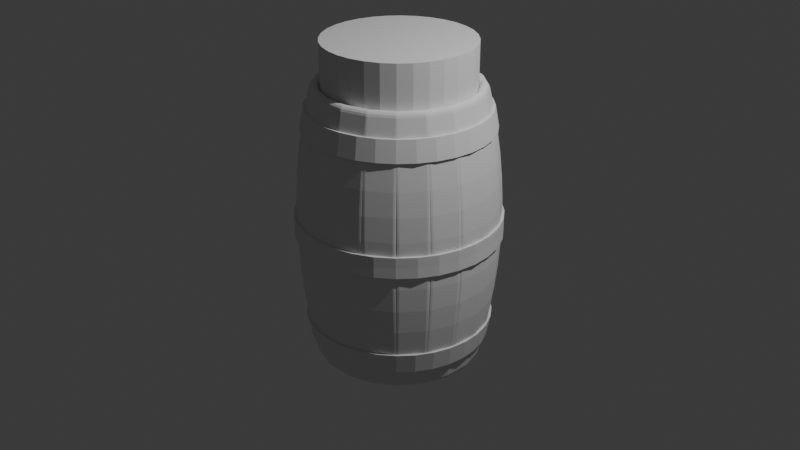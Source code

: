 # Source: tonneau.blend  (saved by Blender 4.2.66; exported with 4.5.12 LTS)
import bpy
from mathutils import Matrix  # noqa: F401  (used for matrix-valued properties, if any)

bpy.ops.wm.read_factory_settings(use_empty=True)
scene = bpy.context.scene
scene.name = 'Scene'

# ---- collections
col_collection = bpy.data.collections.new('Collection'); scene.collection.children.link(col_collection)

# ---- world
world_world = bpy.data.worlds.new('World'); scene.world = world_world
world_world.use_nodes = True; world_world.node_tree.nodes.clear()
_N = world_world.node_tree.nodes; _L = world_world.node_tree.links
n0 = _N.new('ShaderNodeOutputWorld'); n0.name = 'World Output'; n0.location = (300, 300)
n1 = _N.new('ShaderNodeBackground'); n1.name = 'Background'; n1.location = (10, 300)
n1.inputs[0].default_value = (0.05088, 0.05088, 0.05088, 1.0)
_L.new(n1.outputs[0], n0.inputs[0])
n0.is_active_output = True
world_world.color = (0.05088, 0.05088, 0.05088)
world_world.sun_shadow_jitter_overblur = 0.0

# ---- cameras
cam_camera = bpy.data.cameras.new('Camera')
cam_camera.clip_end = 100.0
cam_camera.ortho_scale = 7.314

# ---- lights
light_light = bpy.data.lights.new('Light', 'POINT')
light_light.energy = 1000.0
light_light.shadow_soft_size = 0.1

# ---- meshes
me_plane = bpy.data.meshes.new('Plane')
me_plane.from_pydata([(-0.182, 1.03, 1.227), (0.182, 1.03, 1.227), (-0.182, 1.03, -1.227), (0.182, 1.03, -1.227), (-0.182, 1.03, -1.022), (-0.182, 1.03, -0.818), (-0.182, 1.03, -0.6135), (-0.182, 1.03, -0.409), (-0.182, 1.03, -0.2045), (-0.182, 1.03, -2.98e-08), (-0.182, 1.03, 0.2045), (-0.182, 1.03, 0.409), (-0.182, 1.03, 0.6135), (-0.182, 1.03, 0.818), (-0.182, 1.03, 1.022), (0.182, 1.03, 1.022), (0.182, 1.03, 0.818), (0.182, 1.03, 0.6135), (0.182, 1.03, 0.409), (0.182, 1.03, 0.2045), (0.182, 1.03, 2.98e-08), (0.182, 1.03, -0.2045), (0.182, 1.03, -0.409), (0.182, 1.03, -0.6135), (0.182, 1.03, -0.818), (0.182, 1.03, -1.022)], [], [(15, 14, 0, 1), (3, 2, 4, 25), (25, 4, 5, 24), (24, 5, 6, 23), (23, 6, 7, 22), (22, 7, 8, 21), (21, 8, 9, 20), (20, 9, 10, 19), (19, 10, 11, 18), (18, 11, 12, 17), (17, 12, 13, 16), (16, 13, 14, 15)])
_uv = me_plane.uv_layers.new(name='UVMap')
_uv.uv.foreach_set('vector', [0.0, 0.9167, 1.0, 0.9167, 1.0, 1.0, 0.0, 1.0, 0.0, 0.0, 1.0, 0.0, 1.0, 0.08333, 0.0, 0.08333, 0.0, 0.08333, 1.0, 0.08333, 1.0, 0.1667, 0.0, 0.1667, 0.0, 0.1667, 1.0, 0.1667, 1.0, 0.25, 0.0, 0.25, 0.0, 0.25, 1.0, 0.25, 1.0, 0.3333, 0.0, 0.3333, 0.0, 0.3333, 1.0, 0.3333, 1.0, 0.4167, 0.0, 0.4167, 0.0, 0.4167, 1.0, 0.4167, 1.0, 0.5, 0.0, 0.5, 0.0, 0.5, 1.0, 0.5, 1.0, 0.5833, 0.0, 0.5833, 0.0, 0.5833, 1.0, 0.5833, 1.0, 0.6667, 0.0, 0.6667, 0.0, 0.6667, 1.0, 0.6667, 1.0, 0.75, 0.0, 0.75, 0.0, 0.75, 1.0, 0.75, 1.0, 0.8333, 0.0, 0.8333, 0.0, 0.8333, 1.0, 0.8333, 1.0, 0.9167, 0.0, 0.9167])
me_plane.update()
me_cylinder = bpy.data.meshes.new('Cylinder')
me_cylinder.from_pydata([(8.096e-09, 0.7864, 1.236), (8.914e-09, 0.8184, 1.018), (0.1534, 0.7713, 1.236), (0.1597, 0.8027, 1.018), (0.3009, 0.7265, 1.236), (0.3132, 0.7561, 1.018), (0.4369, 0.6539, 1.236), (0.4547, 0.6805, 1.018), (0.5561, 0.5561, 1.236), (0.5787, 0.5787, 1.018), (0.6539, 0.4369, 1.236), (0.6805, 0.4547, 1.018), (0.7265, 0.3009, 1.236), (0.7561, 0.3132, 1.018), (0.7713, 0.1534, 1.236), (0.8027, 0.1597, 1.018), (0.7864, 1.046e-08, 1.236), (0.8184, 1.027e-08, 1.018), (0.7713, -0.1534, 1.236), (0.8027, -0.1597, 1.018), (0.7265, -0.3009, 1.236), (0.7561, -0.3132, 1.018), (0.6539, -0.4369, 1.236), (0.6805, -0.4547, 1.018), (0.5561, -0.5561, 1.236), (0.5787, -0.5787, 1.018), (0.4369, -0.6539, 1.236), (0.4547, -0.6805, 1.018), (0.3009, -0.7265, 1.236), (0.3132, -0.7561, 1.018), (0.1534, -0.7713, 1.236), (0.1597, -0.8027, 1.018), (8.096e-09, -0.7864, 1.236), (8.914e-09, -0.8184, 1.018), (-0.1534, -0.7713, 1.236), (-0.1597, -0.8027, 1.018), (-0.3009, -0.7265, 1.236), (-0.3132, -0.7561, 1.018), (-0.4369, -0.6539, 1.236), (-0.4547, -0.6805, 1.018), (-0.5561, -0.5561, 1.236), (-0.5787, -0.5787, 1.018), (-0.6539, -0.4369, 1.236), (-0.6805, -0.4547, 1.018), (-0.7265, -0.3009, 1.236), (-0.7561, -0.3132, 1.018), (-0.7713, -0.1534, 1.236), (-0.8027, -0.1597, 1.018), (-0.7864, 1.046e-08, 1.236), (-0.8184, 1.027e-08, 1.018), (-0.7713, 0.1534, 1.236), (-0.8027, 0.1597, 1.018), (-0.7265, 0.3009, 1.236), (-0.7561, 0.3132, 1.018), (-0.6539, 0.4369, 1.236), (-0.6805, 0.4547, 1.018), (-0.5561, 0.5561, 1.236), (-0.5787, 0.5787, 1.018), (-0.4369, 0.6539, 1.236), (-0.4547, 0.6805, 1.018), (-0.3009, 0.7265, 1.236), (-0.3132, 0.7561, 1.018), (-0.1534, 0.7713, 1.236), (-0.1597, 0.8027, 1.018), (-0.1991, 1.001, 3.647e-05), (-0.1993, 1.002, 0.109), (-0.3905, 0.9426, 3.647e-05), (-0.391, 0.944, 0.109), (-0.5668, 0.8483, 3.647e-05), (-0.5676, 0.8495, 0.109), (-0.7215, 0.7215, 3.647e-05), (-0.7225, 0.7225, 0.109), (-0.8483, 0.5668, 3.647e-05), (-0.8495, 0.5676, 0.109), (-0.9426, 0.3905, 3.647e-05), (-0.944, 0.391, 0.109), (-1.001, 0.1991, 3.647e-05), (-1.002, 0.1993, 0.109), (-1.02, 6.265e-09, 3.647e-05), (-1.022, 7.225e-08, 0.109), (-1.001, -0.1991, 3.647e-05), (-1.002, -0.1993, 0.109), (-0.9426, -0.3905, 3.647e-05), (-0.944, -0.391, 0.109), (-0.8483, -0.5668, 3.647e-05), (-0.8495, -0.5676, 0.109), (-0.7215, -0.7215, 3.647e-05), (-0.7225, -0.7225, 0.109), (-0.5668, -0.8483, 3.647e-05), (-0.5676, -0.8495, 0.109), (-0.3905, -0.9426, 3.647e-05), (-0.391, -0.944, 0.109), (-0.1991, -1.001, 3.647e-05), (-0.1993, -1.002, 0.109), (1.475e-08, -1.02, 3.647e-05), (6.526e-08, -1.022, 0.109), (0.1991, -1.001, 3.647e-05), (0.1993, -1.002, 0.109), (0.3905, -0.9426, 3.647e-05), (0.391, -0.944, 0.109), (0.5668, -0.8483, 3.647e-05), (0.5676, -0.8495, 0.109), (0.7215, -0.7215, 3.647e-05), (0.7225, -0.7225, 0.109), (0.8483, -0.5668, 3.647e-05), (0.8495, -0.5676, 0.109), (0.9426, -0.3905, 3.647e-05), (0.944, -0.391, 0.109), (1.001, -0.1991, 3.647e-05), (1.002, -0.1993, 0.109), (1.02, 6.265e-09, 3.647e-05), (1.022, 7.21e-08, 0.109), (1.001, 0.1991, 3.647e-05), (1.002, 0.1993, 0.109), (0.9426, 0.3905, 3.647e-05), (0.944, 0.391, 0.109), (0.8483, 0.5668, 3.647e-05), (0.8495, 0.5676, 0.109), (0.7215, 0.7215, 3.647e-05), (0.7225, 0.7225, 0.109), (0.5668, 0.8483, 3.647e-05), (0.5676, 0.8495, 0.109), (0.3905, 0.9426, 3.647e-05), (0.391, 0.944, 0.109), (0.1991, 1.001, 3.647e-05), (0.1993, 1.002, 0.109), (1.446e-08, 1.02, 3.647e-05), (6.54e-08, 1.022, 0.109), (8.096e-09, 0.9299, 1.236), (0.1814, 0.912, 1.236), (0.3559, 0.8591, 1.236), (0.5166, 0.7732, 1.236), (0.6575, 0.6575, 1.236), (0.7732, 0.5166, 1.236), (0.8591, 0.3559, 1.236), (0.912, 0.1814, 1.236), (0.9299, 1.046e-08, 1.236), (0.912, -0.1814, 1.236), (0.8591, -0.3559, 1.236), (0.7732, -0.5166, 1.236), (0.6575, -0.6575, 1.236), (0.5166, -0.7732, 1.236), (0.3559, -0.8591, 1.236), (0.1814, -0.912, 1.236), (8.096e-09, -0.9299, 1.236), (-0.1814, -0.912, 1.236), (-0.3559, -0.8591, 1.236), (-0.5166, -0.7732, 1.236), (-0.6575, -0.6575, 1.236), (-0.7732, -0.5166, 1.236), (-0.8591, -0.3559, 1.236), (-0.912, -0.1814, 1.236), (-0.9299, 1.046e-08, 1.236), (-0.912, 0.1814, 1.236), (-0.8591, 0.3559, 1.236), (-0.7732, 0.5166, 1.236), (-0.6575, 0.6575, 1.236), (-0.5166, 0.7732, 1.236), (-0.3559, 0.8591, 1.236), (-0.1814, 0.912, 1.236), (0.1893, 0.9517, 1.018), (8.914e-09, 0.9703, 1.018), (0.3713, 0.8965, 1.018), (0.5391, 0.8068, 1.018), (0.6861, 0.6861, 1.018), (0.8068, 0.5391, 1.018), (0.8965, 0.3713, 1.018), (0.9517, 0.1893, 1.018), (0.9703, 1.027e-08, 1.018), (0.9517, -0.1893, 1.018), (0.8965, -0.3713, 1.018), (0.8068, -0.5391, 1.018), (0.6861, -0.6861, 1.018), (0.5391, -0.8068, 1.018), (0.3713, -0.8965, 1.018), (0.1893, -0.9517, 1.018), (8.914e-09, -0.9703, 1.018), (-0.1893, -0.9517, 1.018), (-0.3713, -0.8965, 1.018), (-0.5391, -0.8068, 1.018), (-0.6861, -0.6861, 1.018), (-0.8068, -0.5391, 1.018), (-0.8965, -0.3713, 1.018), (-0.9517, -0.1893, 1.018), (-0.9703, 1.027e-08, 1.018), (-0.9517, 0.1893, 1.018), (-0.8965, 0.3713, 1.018), (-0.8068, 0.5391, 1.018), (-0.6861, 0.6861, 1.018), (-0.5391, 0.8068, 1.018), (-0.3713, 0.8965, 1.018), (-0.1893, 0.9517, 1.018), (1.418e-08, 1.058, 3.647e-05), (-0.2064, 1.038, 3.647e-05), (-0.405, 0.9777, 3.647e-05), (-0.2067, 1.039, 0.109), (6.483e-08, 1.06, 0.109), (-0.5879, 0.8799, 3.647e-05), (-0.5887, 0.8811, 0.109), (-0.4055, 0.979, 0.109), (-0.7483, 0.7483, 3.647e-05), (-0.7493, 0.7493, 0.109), (-0.8799, 0.5879, 3.647e-05), (-0.8811, 0.5887, 0.109), (-0.9777, 0.405, 3.647e-05), (-0.979, 0.4055, 0.109), (-1.038, 0.2064, 3.647e-05), (-1.039, 0.2067, 0.109), (-1.058, 6.123e-09, 3.647e-05), (-1.06, 7.154e-08, 0.109), (-1.038, -0.2064, 3.647e-05), (-1.039, -0.2067, 0.109), (-0.9777, -0.405, 3.647e-05), (-0.979, -0.4055, 0.109), (-0.8799, -0.5879, 3.647e-05), (-0.8811, -0.5887, 0.109), (-0.7483, -0.7483, 3.647e-05), (-0.7493, -0.7493, 0.109), (-0.5879, -0.8799, 3.647e-05), (-0.5887, -0.8811, 0.109), (-0.405, -0.9777, 3.647e-05), (-0.4055, -0.979, 0.109), (-0.2064, -1.038, 3.647e-05), (-0.2067, -1.039, 0.109), (1.418e-08, -1.058, 3.647e-05), (6.483e-08, -1.06, 0.109), (0.2064, -1.038, 3.647e-05), (0.2067, -1.039, 0.109), (0.405, -0.9777, 3.647e-05), (0.4055, -0.979, 0.109), (0.5879, -0.8799, 3.647e-05), (0.5887, -0.8811, 0.109), (0.7483, -0.7483, 3.647e-05), (0.7493, -0.7493, 0.109), (0.8799, -0.5879, 3.647e-05), (0.8811, -0.5887, 0.109), (0.9777, -0.405, 3.647e-05), (0.979, -0.4055, 0.109), (1.038, -0.2064, 3.647e-05), (1.039, -0.2067, 0.109), (1.058, 6.123e-09, 3.647e-05), (1.06, 7.154e-08, 0.109), (1.038, 0.2064, 3.647e-05), (1.039, 0.2067, 0.109), (0.9777, 0.405, 3.647e-05), (0.979, 0.4055, 0.109), (0.8799, 0.5879, 3.647e-05), (0.8811, 0.5887, 0.109), (0.7483, 0.7483, 3.647e-05), (0.7493, 0.7493, 0.109), (0.5879, 0.8799, 3.647e-05), (0.5887, 0.8811, 0.109), (0.405, 0.9777, 3.647e-05), (0.4055, 0.979, 0.109), (0.2064, 1.038, 3.647e-05), (0.2067, 1.039, 0.109)], [], [(128, 161, 160, 129), (129, 160, 162, 130), (130, 162, 163, 131), (131, 163, 164, 132), (132, 164, 165, 133), (133, 165, 166, 134), (134, 166, 167, 135), (135, 167, 168, 136), (136, 168, 169, 137), (137, 169, 170, 138), (138, 170, 171, 139), (139, 171, 172, 140), (140, 172, 173, 141), (141, 173, 174, 142), (142, 174, 175, 143), (143, 175, 176, 144), (144, 176, 177, 145), (145, 177, 178, 146), (146, 178, 179, 147), (147, 179, 180, 148), (148, 180, 181, 149), (149, 181, 182, 150), (150, 182, 183, 151), (151, 183, 184, 152), (152, 184, 185, 153), (153, 185, 186, 154), (154, 186, 187, 155), (155, 187, 188, 156), (156, 188, 189, 157), (157, 189, 190, 158), (63, 61, 60, 62), (158, 190, 191, 159), (159, 191, 161, 128), (1, 63, 62, 0), (195, 193, 192, 196), (198, 197, 194, 199), (201, 200, 197, 198), (203, 202, 200, 201), (205, 204, 202, 203), (207, 206, 204, 205), (209, 208, 206, 207), (211, 210, 208, 209), (213, 212, 210, 211), (215, 214, 212, 213), (217, 216, 214, 215), (219, 218, 216, 217), (221, 220, 218, 219), (223, 222, 220, 221), (225, 224, 222, 223), (227, 226, 224, 225), (229, 228, 226, 227), (231, 230, 228, 229), (233, 232, 230, 231), (235, 234, 232, 233), (237, 236, 234, 235), (239, 238, 236, 237), (241, 240, 238, 239), (243, 242, 240, 241), (245, 244, 242, 243), (247, 246, 244, 245), (249, 248, 246, 247), (251, 250, 248, 249), (253, 252, 250, 251), (255, 254, 252, 253), (125, 123, 122, 124), (196, 192, 254, 255), (199, 194, 193, 195), (127, 125, 124, 126), (2, 0, 128, 129), (4, 2, 129, 130), (6, 4, 130, 131), (8, 6, 131, 132), (10, 8, 132, 133), (12, 10, 133, 134), (14, 12, 134, 135), (16, 14, 135, 136), (18, 16, 136, 137), (20, 18, 137, 138), (22, 20, 138, 139), (24, 22, 139, 140), (26, 24, 140, 141), (28, 26, 141, 142), (30, 28, 142, 143), (32, 30, 143, 144), (34, 32, 144, 145), (36, 34, 145, 146), (38, 36, 146, 147), (40, 38, 147, 148), (42, 40, 148, 149), (44, 42, 149, 150), (46, 44, 150, 151), (48, 46, 151, 152), (50, 48, 152, 153), (52, 50, 153, 154), (54, 52, 154, 155), (56, 54, 155, 156), (58, 56, 156, 157), (60, 58, 157, 158), (62, 60, 158, 159), (0, 62, 159, 128), (1, 3, 160, 161), (3, 5, 162, 160), (5, 7, 163, 162), (7, 9, 164, 163), (9, 11, 165, 164), (11, 13, 166, 165), (13, 15, 167, 166), (15, 17, 168, 167), (17, 19, 169, 168), (19, 21, 170, 169), (21, 23, 171, 170), (23, 25, 172, 171), (25, 27, 173, 172), (27, 29, 174, 173), (29, 31, 175, 174), (31, 33, 176, 175), (33, 35, 177, 176), (35, 37, 178, 177), (37, 39, 179, 178), (39, 41, 180, 179), (41, 43, 181, 180), (43, 45, 182, 181), (45, 47, 183, 182), (47, 49, 184, 183), (49, 51, 185, 184), (51, 53, 186, 185), (53, 55, 187, 186), (55, 57, 188, 187), (57, 59, 189, 188), (59, 61, 190, 189), (61, 63, 191, 190), (63, 1, 161, 191), (61, 59, 58, 60), (59, 57, 56, 58), (57, 55, 54, 56), (55, 53, 52, 54), (53, 51, 50, 52), (51, 49, 48, 50), (49, 47, 46, 48), (47, 45, 44, 46), (45, 43, 42, 44), (43, 41, 40, 42), (41, 39, 38, 40), (39, 37, 36, 38), (37, 35, 34, 36), (35, 33, 32, 34), (33, 31, 30, 32), (31, 29, 28, 30), (29, 27, 26, 28), (27, 25, 24, 26), (25, 23, 22, 24), (23, 21, 20, 22), (21, 19, 18, 20), (19, 17, 16, 18), (17, 15, 14, 16), (15, 13, 12, 14), (13, 11, 10, 12), (11, 9, 8, 10), (9, 7, 6, 8), (7, 5, 4, 6), (5, 3, 2, 4), (3, 1, 0, 2), (64, 126, 192, 193), (66, 64, 193, 194), (127, 65, 195, 196), (68, 66, 194, 197), (67, 69, 198, 199), (70, 68, 197, 200), (69, 71, 201, 198), (72, 70, 200, 202), (71, 73, 203, 201), (74, 72, 202, 204), (73, 75, 205, 203), (76, 74, 204, 206), (75, 77, 207, 205), (78, 76, 206, 208), (77, 79, 209, 207), (80, 78, 208, 210), (79, 81, 211, 209), (82, 80, 210, 212), (81, 83, 213, 211), (84, 82, 212, 214), (83, 85, 215, 213), (86, 84, 214, 216), (85, 87, 217, 215), (88, 86, 216, 218), (87, 89, 219, 217), (90, 88, 218, 220), (89, 91, 221, 219), (92, 90, 220, 222), (91, 93, 223, 221), (94, 92, 222, 224), (93, 95, 225, 223), (96, 94, 224, 226), (95, 97, 227, 225), (98, 96, 226, 228), (97, 99, 229, 227), (100, 98, 228, 230), (99, 101, 231, 229), (102, 100, 230, 232), (101, 103, 233, 231), (104, 102, 232, 234), (103, 105, 235, 233), (106, 104, 234, 236), (105, 107, 237, 235), (108, 106, 236, 238), (107, 109, 239, 237), (110, 108, 238, 240), (109, 111, 241, 239), (112, 110, 240, 242), (111, 113, 243, 241), (114, 112, 242, 244), (113, 115, 245, 243), (116, 114, 244, 246), (115, 117, 247, 245), (118, 116, 246, 248), (117, 119, 249, 247), (120, 118, 248, 250), (119, 121, 251, 249), (122, 120, 250, 252), (121, 123, 253, 251), (124, 122, 252, 254), (123, 125, 255, 253), (126, 124, 254, 192), (125, 127, 196, 255), (65, 67, 199, 195), (123, 121, 120, 122), (121, 119, 118, 120), (119, 117, 116, 118), (117, 115, 114, 116), (115, 113, 112, 114), (113, 111, 110, 112), (111, 109, 108, 110), (109, 107, 106, 108), (107, 105, 104, 106), (105, 103, 102, 104), (103, 101, 100, 102), (101, 99, 98, 100), (99, 97, 96, 98), (97, 95, 94, 96), (95, 93, 92, 94), (93, 91, 90, 92), (91, 89, 88, 90), (89, 87, 86, 88), (87, 85, 84, 86), (85, 83, 82, 84), (83, 81, 80, 82), (81, 79, 78, 80), (79, 77, 76, 78), (77, 75, 74, 76), (75, 73, 72, 74), (73, 71, 70, 72), (71, 69, 68, 70), (69, 67, 66, 68), (67, 65, 64, 66), (65, 127, 126, 64)])
_uv = me_cylinder.uv_layers.new(name='UVMap')
_uv.uv.foreach_set('vector', [1.0, 0.5, 1.0, 1.0, 0.9688, 1.0, 0.9688, 0.5, 0.9688, 0.5, 0.9688, 1.0, 0.9375, 1.0, 0.9375, 0.5, 0.9375, 0.5, 0.9375, 1.0, 0.9062, 1.0, 0.9062, 0.5, 0.9062, 0.5, 0.9062, 1.0, 0.875, 1.0, 0.875, 0.5, 0.875, 0.5, 0.875, 1.0, 0.8438, 1.0, 0.8438, 0.5, 0.8438, 0.5, 0.8438, 1.0, 0.8125, 1.0, 0.8125, 0.5, 0.8125, 0.5, 0.8125, 1.0, 0.7812, 1.0, 0.7812, 0.5, 0.7812, 0.5, 0.7812, 1.0, 0.75, 1.0, 0.75, 0.5, 0.75, 0.5, 0.75, 1.0, 0.7188, 1.0, 0.7188, 0.5, 0.7188, 0.5, 0.7188, 1.0, 0.6875, 1.0, 0.6875, 0.5, 0.6875, 0.5, 0.6875, 1.0, 0.6562, 1.0, 0.6562, 0.5, 0.6562, 0.5, 0.6562, 1.0, 0.625, 1.0, 0.625, 0.5, 0.625, 0.5, 0.625, 1.0, 0.5938, 1.0, 0.5938, 0.5, 0.5938, 0.5, 0.5938, 1.0, 0.5625, 1.0, 0.5625, 0.5, 0.5625, 0.5, 0.5625, 1.0, 0.5312, 1.0, 0.5312, 0.5, 0.5312, 0.5, 0.5312, 1.0, 0.5, 1.0, 0.5, 0.5, 0.5, 0.5, 0.5, 1.0, 0.4688, 1.0, 0.4688, 0.5, 0.4688, 0.5, 0.4688, 1.0, 0.4375, 1.0, 0.4375, 0.5, 0.4375, 0.5, 0.4375, 1.0, 0.4062, 1.0, 0.4062, 0.5, 0.4062, 0.5, 0.4062, 1.0, 0.375, 1.0, 0.375, 0.5, 0.375, 0.5, 0.375, 1.0, 0.3438, 1.0, 0.3438, 0.5, 0.3438, 0.5, 0.3438, 1.0, 0.3125, 1.0, 0.3125, 0.5, 0.3125, 0.5, 0.3125, 1.0, 0.2812, 1.0, 0.2812, 0.5, 0.2812, 0.5, 0.2812, 1.0, 0.25, 1.0, 0.25, 0.5, 0.25, 0.5, 0.25, 1.0, 0.2188, 1.0, 0.2188, 0.5, 0.2188, 0.5, 0.2188, 1.0, 0.1875, 1.0, 0.1875, 0.5, 0.1875, 0.5, 0.1875, 1.0, 0.1562, 1.0, 0.1562, 0.5, 0.1562, 0.5, 0.1562, 1.0, 0.125, 1.0, 0.125, 0.5, 0.125, 0.5, 0.125, 1.0, 0.09375, 1.0, 0.09375, 0.5, 0.09375, 0.5, 0.09375, 1.0, 0.0625, 1.0, 0.0625, 0.5, 0.2105, 0.4485, 0.1725, 0.437, 0.6723, 0.4375, 0.7104, 0.4491, 0.0625, 0.5, 0.0625, 1.0, 0.03125, 1.0, 0.03125, 0.5, 0.03125, 0.5, 0.03125, 1.0, 0.0, 1.0, 0.0, 0.5, 0.25, 0.4524, 0.2105, 0.4485, 0.7104, 0.4491, 0.75, 0.453, 0.03125, 0.5, 0.03125, 1.0, 0.0, 1.0, 0.0, 0.5, 0.09375, 0.5, 0.09375, 1.0, 0.0625, 1.0, 0.0625, 0.5, 0.125, 0.5, 0.125, 1.0, 0.09375, 1.0, 0.09375, 0.5, 0.1562, 0.5, 0.1562, 1.0, 0.125, 1.0, 0.125, 0.5, 0.1875, 0.5, 0.1875, 1.0, 0.1562, 1.0, 0.1562, 0.5, 0.2188, 0.5, 0.2188, 1.0, 0.1875, 1.0, 0.1875, 0.5, 0.25, 0.5, 0.25, 1.0, 0.2188, 1.0, 0.2188, 0.5, 0.2812, 0.5, 0.2812, 1.0, 0.25, 1.0, 0.25, 0.5, 0.3125, 0.5, 0.3125, 1.0, 0.2812, 1.0, 0.2812, 0.5, 0.3438, 0.5, 0.3438, 1.0, 0.3125, 1.0, 0.3125, 0.5, 0.375, 0.5, 0.375, 1.0, 0.3438, 1.0, 0.3438, 0.5, 0.4062, 0.5, 0.4062, 1.0, 0.375, 1.0, 0.375, 0.5, 0.4375, 0.5, 0.4375, 1.0, 0.4062, 1.0, 0.4062, 0.5, 0.4688, 0.5, 0.4688, 1.0, 0.4375, 1.0, 0.4375, 0.5, 0.5, 0.5, 0.5, 1.0, 0.4688, 1.0, 0.4688, 0.5, 0.5312, 0.5, 0.5312, 1.0, 0.5, 1.0, 0.5, 0.5, 0.5625, 0.5, 0.5625, 1.0, 0.5312, 1.0, 0.5312, 0.5, 0.5938, 0.5, 0.5938, 1.0, 0.5625, 1.0, 0.5625, 0.5, 0.625, 0.5, 0.625, 1.0, 0.5938, 1.0, 0.5938, 0.5, 0.6562, 0.5, 0.6562, 1.0, 0.625, 1.0, 0.625, 0.5, 0.6875, 0.5, 0.6875, 1.0, 0.6562, 1.0, 0.6562, 0.5, 0.7188, 0.5, 0.7188, 1.0, 0.6875, 1.0, 0.6875, 0.5, 0.75, 0.5, 0.75, 1.0, 0.7188, 1.0, 0.7188, 0.5, 0.7812, 0.5, 0.7812, 1.0, 0.75, 1.0, 0.75, 0.5, 0.8125, 0.5, 0.8125, 1.0, 0.7812, 1.0, 0.7812, 0.5, 0.8438, 0.5, 0.8438, 1.0, 0.8125, 1.0, 0.8125, 0.5, 0.875, 0.5, 0.875, 1.0, 0.8438, 1.0, 0.8438, 0.5, 0.9062, 0.5, 0.9062, 1.0, 0.875, 1.0, 0.875, 0.5, 0.9375, 0.5, 0.9375, 1.0, 0.9062, 1.0, 0.9062, 0.5, 0.9688, 0.5, 0.9688, 1.0, 0.9375, 1.0, 0.9375, 0.5, 0.7951, 0.477, 0.8386, 0.4638, 0.3386, 0.4638, 0.2951, 0.477, 1.0, 0.5, 1.0, 1.0, 0.9688, 1.0, 0.9688, 0.5, 0.0625, 0.5, 0.0625, 1.0, 0.03125, 1.0, 0.03125, 0.5, 0.75, 0.4814, 0.7951, 0.477, 0.2951, 0.477, 0.25, 0.4814, 0.7896, 0.4491, 0.75, 0.453, 0.75, 0.49, 0.7968, 0.4854, 0.8277, 0.4375, 0.7896, 0.4491, 0.7968, 0.4854, 0.8418, 0.4717, 0.8628, 0.4188, 0.8277, 0.4375, 0.8418, 0.4717, 0.8833, 0.4496, 0.8935, 0.3935, 0.8628, 0.4188, 0.8833, 0.4496, 0.9197, 0.4197, 0.9188, 0.3628, 0.8935, 0.3935, 0.9197, 0.4197, 0.9496, 0.3833, 0.9375, 0.3277, 0.9188, 0.3628, 0.9496, 0.3833, 0.9717, 0.3418, 0.9491, 0.2896, 0.9375, 0.3277, 0.9717, 0.3418, 0.9854, 0.2968, 0.953, 0.25, 0.9491, 0.2896, 0.9854, 0.2968, 0.99, 0.25, 0.9491, 0.2104, 0.953, 0.25, 0.99, 0.25, 0.9854, 0.2032, 0.9375, 0.1723, 0.9491, 0.2104, 0.9854, 0.2032, 0.9717, 0.1582, 0.9188, 0.1372, 0.9375, 0.1723, 0.9717, 0.1582, 0.9496, 0.1167, 0.8935, 0.1065, 0.9188, 0.1372, 0.9496, 0.1167, 0.9197, 0.08029, 0.8628, 0.08124, 0.8935, 0.1065, 0.9197, 0.08029, 0.8833, 0.05045, 0.8277, 0.06248, 0.8628, 0.08124, 0.8833, 0.05045, 0.8418, 0.02827, 0.7896, 0.05093, 0.8277, 0.06248, 0.8418, 0.02827, 0.7968, 0.01461, 0.75, 0.04703, 0.7896, 0.05093, 0.7968, 0.01461, 0.75, 0.01, 0.7104, 0.05093, 0.75, 0.04703, 0.75, 0.01, 0.7032, 0.01461, 0.6723, 0.06248, 0.7104, 0.05093, 0.7032, 0.01461, 0.6582, 0.02827, 0.6372, 0.08124, 0.6723, 0.06248, 0.6582, 0.02827, 0.6167, 0.05045, 0.6065, 0.1065, 0.6372, 0.08124, 0.6167, 0.05045, 0.5803, 0.08029, 0.5812, 0.1372, 0.6065, 0.1065, 0.5803, 0.08029, 0.5504, 0.1167, 0.5625, 0.1723, 0.5812, 0.1372, 0.5504, 0.1167, 0.5283, 0.1582, 0.5509, 0.2104, 0.5625, 0.1723, 0.5283, 0.1582, 0.5146, 0.2032, 0.547, 0.25, 0.5509, 0.2104, 0.5146, 0.2032, 0.51, 0.25, 0.5509, 0.2896, 0.547, 0.25, 0.51, 0.25, 0.5146, 0.2968, 0.5625, 0.3277, 0.5509, 0.2896, 0.5146, 0.2968, 0.5283, 0.3418, 0.5812, 0.3628, 0.5625, 0.3277, 0.5283, 0.3418, 0.5504, 0.3833, 0.6065, 0.3935, 0.5812, 0.3628, 0.5504, 0.3833, 0.5803, 0.4197, 0.6372, 0.4188, 0.6065, 0.3935, 0.5803, 0.4197, 0.6167, 0.4496, 0.6723, 0.4375, 0.6372, 0.4188, 0.6167, 0.4496, 0.6582, 0.4717, 0.7104, 0.4491, 0.6723, 0.4375, 0.6582, 0.4717, 0.7032, 0.4854, 0.75, 0.453, 0.7104, 0.4491, 0.7032, 0.4854, 0.75, 0.49, 0.25, 0.4524, 0.2895, 0.4485, 0.2968, 0.4854, 0.25, 0.49, 0.2895, 0.4485, 0.3275, 0.437, 0.3418, 0.4717, 0.2968, 0.4854, 0.3275, 0.437, 0.3625, 0.4183, 0.3833, 0.4496, 0.3418, 0.4717, 0.3625, 0.4183, 0.3931, 0.3931, 0.4197, 0.4197, 0.3833, 0.4496, 0.3931, 0.3931, 0.4183, 0.3625, 0.4496, 0.3833, 0.4197, 0.4197, 0.4183, 0.3625, 0.437, 0.3275, 0.4717, 0.3418, 0.4496, 0.3833, 0.437, 0.3275, 0.4485, 0.2895, 0.4854, 0.2968, 0.4717, 0.3418, 0.4485, 0.2895, 0.4524, 0.25, 0.49, 0.25, 0.4854, 0.2968, 0.4524, 0.25, 0.4485, 0.2105, 0.4854, 0.2032, 0.49, 0.25, 0.4485, 0.2105, 0.437, 0.1725, 0.4717, 0.1582, 0.4854, 0.2032, 0.437, 0.1725, 0.4183, 0.1375, 0.4496, 0.1167, 0.4717, 0.1582, 0.4183, 0.1375, 0.3931, 0.1069, 0.4197, 0.08029, 0.4496, 0.1167, 0.3931, 0.1069, 0.3625, 0.0817, 0.3833, 0.05045, 0.4197, 0.08029, 0.3625, 0.0817, 0.3275, 0.06299, 0.3418, 0.02827, 0.3833, 0.05045, 0.3275, 0.06299, 0.2895, 0.05147, 0.2968, 0.01461, 0.3418, 0.02827, 0.2895, 0.05147, 0.25, 0.04758, 0.25, 0.01, 0.2968, 0.01461, 0.25, 0.04758, 0.2105, 0.05147, 0.2032, 0.01461, 0.25, 0.01, 0.2105, 0.05147, 0.1725, 0.06299, 0.1582, 0.02827, 0.2032, 0.01461, 0.1725, 0.06299, 0.1375, 0.0817, 0.1167, 0.05045, 0.1582, 0.02827, 0.1375, 0.0817, 0.1069, 0.1069, 0.08029, 0.08029, 0.1167, 0.05045, 0.1069, 0.1069, 0.0817, 0.1375, 0.05045, 0.1167, 0.08029, 0.08029, 0.0817, 0.1375, 0.06299, 0.1725, 0.02827, 0.1582, 0.05045, 0.1167, 0.06299, 0.1725, 0.05147, 0.2105, 0.01461, 0.2032, 0.02827, 0.1582, 0.05147, 0.2105, 0.04758, 0.25, 0.01, 0.25, 0.01461, 0.2032, 0.04758, 0.25, 0.05147, 0.2895, 0.01461, 0.2968, 0.01, 0.25, 0.05147, 0.2895, 0.06299, 0.3275, 0.02827, 0.3418, 0.01461, 0.2968, 0.06299, 0.3275, 0.0817, 0.3625, 0.05045, 0.3833, 0.02827, 0.3418, 0.0817, 0.3625, 0.1069, 0.3931, 0.08029, 0.4197, 0.05045, 0.3833, 0.1069, 0.3931, 0.1375, 0.4183, 0.1167, 0.4496, 0.08029, 0.4197, 0.1375, 0.4183, 0.1725, 0.437, 0.1582, 0.4717, 0.1167, 0.4496, 0.1725, 0.437, 0.2105, 0.4485, 0.2032, 0.4854, 0.1582, 0.4717, 0.2105, 0.4485, 0.25, 0.4524, 0.25, 0.49, 0.2032, 0.4854, 0.1725, 0.437, 0.1375, 0.4183, 0.6372, 0.4188, 0.6723, 0.4375, 0.1375, 0.4183, 0.1069, 0.3931, 0.6065, 0.3935, 0.6372, 0.4188, 0.1069, 0.3931, 0.0817, 0.3625, 0.5812, 0.3628, 0.6065, 0.3935, 0.0817, 0.3625, 0.06299, 0.3275, 0.5625, 0.3277, 0.5812, 0.3628, 0.06299, 0.3275, 0.05147, 0.2895, 0.5509, 0.2896, 0.5625, 0.3277, 0.05147, 0.2895, 0.04758, 0.25, 0.547, 0.25, 0.5509, 0.2896, 0.04758, 0.25, 0.05147, 0.2105, 0.5509, 0.2104, 0.547, 0.25, 0.05147, 0.2105, 0.06299, 0.1725, 0.5625, 0.1723, 0.5509, 0.2104, 0.06299, 0.1725, 0.0817, 0.1375, 0.5812, 0.1372, 0.5625, 0.1723, 0.0817, 0.1375, 0.1069, 0.1069, 0.6065, 0.1065, 0.5812, 0.1372, 0.1069, 0.1069, 0.1375, 0.0817, 0.6372, 0.08124, 0.6065, 0.1065, 0.1375, 0.0817, 0.1725, 0.06299, 0.6723, 0.06248, 0.6372, 0.08124, 0.1725, 0.06299, 0.2105, 0.05147, 0.7104, 0.05093, 0.6723, 0.06248, 0.2105, 0.05147, 0.25, 0.04758, 0.75, 0.04703, 0.7104, 0.05093, 0.25, 0.04758, 0.2895, 0.05147, 0.7896, 0.05093, 0.75, 0.04703, 0.2895, 0.05147, 0.3275, 0.06299, 0.8277, 0.06248, 0.7896, 0.05093, 0.3275, 0.06299, 0.3625, 0.0817, 0.8628, 0.08124, 0.8277, 0.06248, 0.3625, 0.0817, 0.3931, 0.1069, 0.8935, 0.1065, 0.8628, 0.08124, 0.3931, 0.1069, 0.4183, 0.1375, 0.9188, 0.1372, 0.8935, 0.1065, 0.4183, 0.1375, 0.437, 0.1725, 0.9375, 0.1723, 0.9188, 0.1372, 0.437, 0.1725, 0.4485, 0.2105, 0.9491, 0.2104, 0.9375, 0.1723, 0.4485, 0.2105, 0.4524, 0.25, 0.953, 0.25, 0.9491, 0.2104, 0.4524, 0.25, 0.4485, 0.2895, 0.9491, 0.2896, 0.953, 0.25, 0.4485, 0.2895, 0.437, 0.3275, 0.9375, 0.3277, 0.9491, 0.2896, 0.437, 0.3275, 0.4183, 0.3625, 0.9188, 0.3628, 0.9375, 0.3277, 0.4183, 0.3625, 0.3931, 0.3931, 0.8935, 0.3935, 0.9188, 0.3628, 0.3931, 0.3931, 0.3625, 0.4183, 0.8628, 0.4188, 0.8935, 0.3935, 0.3625, 0.4183, 0.3275, 0.437, 0.8277, 0.4375, 0.8628, 0.4188, 0.3275, 0.437, 0.2895, 0.4485, 0.7896, 0.4491, 0.8277, 0.4375, 0.2895, 0.4485, 0.25, 0.4524, 0.75, 0.453, 0.7896, 0.4491, 0.2049, 0.477, 0.25, 0.4814, 0.25, 0.49, 0.2032, 0.4854, 0.1614, 0.4638, 0.2049, 0.477, 0.2032, 0.4854, 0.1582, 0.4717, 0.75, 0.4814, 0.7049, 0.477, 0.7032, 0.4854, 0.75, 0.49, 0.1214, 0.4424, 0.1614, 0.4638, 0.1582, 0.4717, 0.1167, 0.4496, 0.6614, 0.4638, 0.6214, 0.4424, 0.6167, 0.4496, 0.6582, 0.4717, 0.08637, 0.4136, 0.1214, 0.4424, 0.1167, 0.4496, 0.08029, 0.4197, 0.6214, 0.4424, 0.5864, 0.4136, 0.5803, 0.4197, 0.6167, 0.4496, 0.0576, 0.3786, 0.08637, 0.4136, 0.08029, 0.4197, 0.05045, 0.3833, 0.5864, 0.4136, 0.5576, 0.3786, 0.5504, 0.3833, 0.5803, 0.4197, 0.03621, 0.3386, 0.0576, 0.3786, 0.05045, 0.3833, 0.02827, 0.3418, 0.5576, 0.3786, 0.5362, 0.3386, 0.5283, 0.3418, 0.5504, 0.3833, 0.02304, 0.2951, 0.03621, 0.3386, 0.02827, 0.3418, 0.01461, 0.2968, 0.5362, 0.3386, 0.523, 0.2951, 0.5146, 0.2968, 0.5283, 0.3418, 0.0186, 0.25, 0.02304, 0.2951, 0.01461, 0.2968, 0.01, 0.25, 0.523, 0.2951, 0.5186, 0.25, 0.51, 0.25, 0.5146, 0.2968, 0.02304, 0.2049, 0.0186, 0.25, 0.01, 0.25, 0.01461, 0.2032, 0.5186, 0.25, 0.523, 0.2049, 0.5146, 0.2032, 0.51, 0.25, 0.03621, 0.1614, 0.02304, 0.2049, 0.01461, 0.2032, 0.02827, 0.1582, 0.523, 0.2049, 0.5362, 0.1614, 0.5283, 0.1582, 0.5146, 0.2032, 0.0576, 0.1214, 0.03621, 0.1614, 0.02827, 0.1582, 0.05045, 0.1167, 0.5362, 0.1614, 0.5576, 0.1214, 0.5504, 0.1167, 0.5283, 0.1582, 0.08637, 0.08637, 0.0576, 0.1214, 0.05045, 0.1167, 0.08029, 0.08029, 0.5576, 0.1214, 0.5864, 0.08637, 0.5803, 0.08029, 0.5504, 0.1167, 0.1214, 0.0576, 0.08637, 0.08637, 0.08029, 0.08029, 0.1167, 0.05045, 0.5864, 0.08637, 0.6214, 0.05759, 0.6167, 0.05045, 0.5803, 0.08029, 0.1614, 0.03621, 0.1214, 0.0576, 0.1167, 0.05045, 0.1582, 0.02827, 0.6214, 0.05759, 0.6614, 0.0362, 0.6582, 0.02827, 0.6167, 0.05045, 0.2049, 0.02304, 0.1614, 0.03621, 0.1582, 0.02827, 0.2032, 0.01461, 0.6614, 0.0362, 0.7049, 0.02303, 0.7032, 0.01461, 0.6582, 0.02827, 0.25, 0.0186, 0.2049, 0.02304, 0.2032, 0.01461, 0.25, 0.01, 0.7049, 0.02303, 0.75, 0.01859, 0.75, 0.01, 0.7032, 0.01461, 0.2951, 0.02304, 0.25, 0.0186, 0.25, 0.01, 0.2968, 0.01461, 0.75, 0.01859, 0.7951, 0.02303, 0.7968, 0.01461, 0.75, 0.01, 0.3386, 0.03621, 0.2951, 0.02304, 0.2968, 0.01461, 0.3418, 0.02827, 0.7951, 0.02303, 0.8386, 0.0362, 0.8418, 0.02827, 0.7968, 0.01461, 0.3786, 0.0576, 0.3386, 0.03621, 0.3418, 0.02827, 0.3833, 0.05045, 0.8386, 0.0362, 0.8786, 0.05759, 0.8833, 0.05045, 0.8418, 0.02827, 0.4136, 0.08637, 0.3786, 0.0576, 0.3833, 0.05045, 0.4197, 0.08029, 0.8786, 0.05759, 0.9136, 0.08637, 0.9197, 0.08029, 0.8833, 0.05045, 0.4424, 0.1214, 0.4136, 0.08637, 0.4197, 0.08029, 0.4496, 0.1167, 0.9136, 0.08637, 0.9424, 0.1214, 0.9496, 0.1167, 0.9197, 0.08029, 0.4638, 0.1614, 0.4424, 0.1214, 0.4496, 0.1167, 0.4717, 0.1582, 0.9424, 0.1214, 0.9638, 0.1614, 0.9717, 0.1582, 0.9496, 0.1167, 0.477, 0.2049, 0.4638, 0.1614, 0.4717, 0.1582, 0.4854, 0.2032, 0.9638, 0.1614, 0.977, 0.2049, 0.9854, 0.2032, 0.9717, 0.1582, 0.4814, 0.25, 0.477, 0.2049, 0.4854, 0.2032, 0.49, 0.25, 0.977, 0.2049, 0.9814, 0.25, 0.99, 0.25, 0.9854, 0.2032, 0.477, 0.2951, 0.4814, 0.25, 0.49, 0.25, 0.4854, 0.2968, 0.9814, 0.25, 0.977, 0.2951, 0.9854, 0.2968, 0.99, 0.25, 0.4638, 0.3386, 0.477, 0.2951, 0.4854, 0.2968, 0.4717, 0.3418, 0.977, 0.2951, 0.9638, 0.3386, 0.9717, 0.3418, 0.9854, 0.2968, 0.4424, 0.3786, 0.4638, 0.3386, 0.4717, 0.3418, 0.4496, 0.3833, 0.9638, 0.3386, 0.9424, 0.3786, 0.9496, 0.3833, 0.9717, 0.3418, 0.4136, 0.4136, 0.4424, 0.3786, 0.4496, 0.3833, 0.4197, 0.4197, 0.9424, 0.3786, 0.9136, 0.4136, 0.9197, 0.4197, 0.9496, 0.3833, 0.3786, 0.4424, 0.4136, 0.4136, 0.4197, 0.4197, 0.3833, 0.4496, 0.9136, 0.4136, 0.8786, 0.4424, 0.8833, 0.4496, 0.9197, 0.4197, 0.3386, 0.4638, 0.3786, 0.4424, 0.3833, 0.4496, 0.3418, 0.4717, 0.8786, 0.4424, 0.8386, 0.4638, 0.8418, 0.4717, 0.8833, 0.4496, 0.2951, 0.477, 0.3386, 0.4638, 0.3418, 0.4717, 0.2968, 0.4854, 0.8386, 0.4638, 0.7951, 0.477, 0.7968, 0.4854, 0.8418, 0.4717, 0.25, 0.4814, 0.2951, 0.477, 0.2968, 0.4854, 0.25, 0.49, 0.7951, 0.477, 0.75, 0.4814, 0.75, 0.49, 0.7968, 0.4854, 0.7049, 0.477, 0.6614, 0.4638, 0.6582, 0.4717, 0.7032, 0.4854, 0.8386, 0.4638, 0.8786, 0.4424, 0.3786, 0.4424, 0.3386, 0.4638, 0.8786, 0.4424, 0.9136, 0.4136, 0.4136, 0.4136, 0.3786, 0.4424, 0.9136, 0.4136, 0.9424, 0.3786, 0.4424, 0.3786, 0.4136, 0.4136, 0.9424, 0.3786, 0.9638, 0.3386, 0.4638, 0.3386, 0.4424, 0.3786, 0.9638, 0.3386, 0.977, 0.2951, 0.477, 0.2951, 0.4638, 0.3386, 0.977, 0.2951, 0.9814, 0.25, 0.4814, 0.25, 0.477, 0.2951, 0.9814, 0.25, 0.977, 0.2049, 0.477, 0.2049, 0.4814, 0.25, 0.977, 0.2049, 0.9638, 0.1614, 0.4638, 0.1614, 0.477, 0.2049, 0.9638, 0.1614, 0.9424, 0.1214, 0.4424, 0.1214, 0.4638, 0.1614, 0.9424, 0.1214, 0.9136, 0.08637, 0.4136, 0.08637, 0.4424, 0.1214, 0.9136, 0.08637, 0.8786, 0.05759, 0.3786, 0.0576, 0.4136, 0.08637, 0.8786, 0.05759, 0.8386, 0.0362, 0.3386, 0.03621, 0.3786, 0.0576, 0.8386, 0.0362, 0.7951, 0.02303, 0.2951, 0.02304, 0.3386, 0.03621, 0.7951, 0.02303, 0.75, 0.01859, 0.25, 0.0186, 0.2951, 0.02304, 0.75, 0.01859, 0.7049, 0.02303, 0.2049, 0.02304, 0.25, 0.0186, 0.7049, 0.02303, 0.6614, 0.0362, 0.1614, 0.03621, 0.2049, 0.02304, 0.6614, 0.0362, 0.6214, 0.05759, 0.1214, 0.0576, 0.1614, 0.03621, 0.6214, 0.05759, 0.5864, 0.08637, 0.08637, 0.08637, 0.1214, 0.0576, 0.5864, 0.08637, 0.5576, 0.1214, 0.0576, 0.1214, 0.08637, 0.08637, 0.5576, 0.1214, 0.5362, 0.1614, 0.03621, 0.1614, 0.0576, 0.1214, 0.5362, 0.1614, 0.523, 0.2049, 0.02304, 0.2049, 0.03621, 0.1614, 0.523, 0.2049, 0.5186, 0.25, 0.0186, 0.25, 0.02304, 0.2049, 0.5186, 0.25, 0.523, 0.2951, 0.02304, 0.2951, 0.0186, 0.25, 0.523, 0.2951, 0.5362, 0.3386, 0.03621, 0.3386, 0.02304, 0.2951, 0.5362, 0.3386, 0.5576, 0.3786, 0.0576, 0.3786, 0.03621, 0.3386, 0.5576, 0.3786, 0.5864, 0.4136, 0.08637, 0.4136, 0.0576, 0.3786, 0.5864, 0.4136, 0.6214, 0.4424, 0.1214, 0.4424, 0.08637, 0.4136, 0.6214, 0.4424, 0.6614, 0.4638, 0.1614, 0.4638, 0.1214, 0.4424, 0.6614, 0.4638, 0.7049, 0.477, 0.2049, 0.477, 0.1614, 0.4638, 0.7049, 0.477, 0.75, 0.4814, 0.25, 0.4814, 0.2049, 0.477])
me_cylinder.update()
me_plane_001 = bpy.data.meshes.new('Plane.001')
me_plane_001.from_pydata([(1.232, -1.15, 1.308), (1.587, -1.15, 1.308), (1.232, 1.061, 1.315), (1.587, 1.061, 1.315), (1.232, 0.8769, 1.315), (1.232, 0.6927, 1.314), (1.232, 0.5084, 1.314), (1.232, 0.3242, 1.313), (1.232, 0.1399, 1.312), (1.232, -0.04436, 1.312), (1.232, -0.2286, 1.311), (1.232, -0.4129, 1.31), (1.232, -0.5971, 1.31), (1.232, -0.7814, 1.309), (1.232, -0.9656, 1.309), (1.587, -0.9656, 1.309), (1.587, -0.7814, 1.309), (1.587, -0.5971, 1.31), (1.587, -0.4129, 1.31), (1.587, -0.2286, 1.311), (1.587, -0.04436, 1.312), (1.587, 0.1399, 1.312), (1.587, 0.3242, 1.313), (1.587, 0.5084, 1.314), (1.587, 0.6927, 1.314), (1.587, 0.8769, 1.315)], [], [(15, 14, 0, 1), (3, 2, 4, 25), (25, 4, 5, 24), (24, 5, 6, 23), (23, 6, 7, 22), (22, 7, 8, 21), (21, 8, 9, 20), (20, 9, 10, 19), (19, 10, 11, 18), (18, 11, 12, 17), (17, 12, 13, 16), (16, 13, 14, 15)])
_uv = me_plane_001.uv_layers.new(name='UVMap')
_uv.uv.foreach_set('vector', [0.0, 0.9167, 1.0, 0.9167, 1.0, 1.0, 0.0, 1.0, 0.0, 0.0, 1.0, 0.0, 1.0, 0.08333, 0.0, 0.08333, 0.0, 0.08333, 1.0, 0.08333, 1.0, 0.1667, 0.0, 0.1667, 0.0, 0.1667, 1.0, 0.1667, 1.0, 0.25, 0.0, 0.25, 0.0, 0.25, 1.0, 0.25, 1.0, 0.3333, 0.0, 0.3333, 0.0, 0.3333, 1.0, 0.3333, 1.0, 0.4167, 0.0, 0.4167, 0.0, 0.4167, 1.0, 0.4167, 1.0, 0.5, 0.0, 0.5, 0.0, 0.5, 1.0, 0.5, 1.0, 0.5833, 0.0, 0.5833, 0.0, 0.5833, 1.0, 0.5833, 1.0, 0.6667, 0.0, 0.6667, 0.0, 0.6667, 1.0, 0.6667, 1.0, 0.75, 0.0, 0.75, 0.0, 0.75, 1.0, 0.75, 1.0, 0.8333, 0.0, 0.8333, 0.0, 0.8333, 1.0, 0.8333, 1.0, 0.9167, 0.0, 0.9167])
me_plane_001.update()
me_cylinder_001 = bpy.data.meshes.new('Cylinder.001')
me_cylinder_001.from_pydata([(4.155e-10, 0.763, -1.573), (4.155e-10, 0.763, 1.573), (0.1489, 0.7483, -1.573), (0.1489, 0.7483, 1.573), (0.292, 0.7049, -1.573), (0.292, 0.7049, 1.573), (0.4239, 0.6344, -1.573), (0.4239, 0.6344, 1.573), (0.5395, 0.5395, -1.573), (0.5395, 0.5395, 1.573), (0.6344, 0.4239, -1.573), (0.6344, 0.4239, 1.573), (0.7049, 0.292, -1.573), (0.7049, 0.292, 1.573), (0.7483, 0.1489, -1.573), (0.7483, 0.1489, 1.573), (0.763, -1.246e-09, -1.573), (0.763, -1.246e-09, 1.573), (0.7483, -0.1489, -1.573), (0.7483, -0.1489, 1.573), (0.7049, -0.292, -1.573), (0.7049, -0.292, 1.573), (0.6344, -0.4239, -1.573), (0.6344, -0.4239, 1.573), (0.5395, -0.5395, -1.573), (0.5395, -0.5395, 1.573), (0.4239, -0.6344, -1.573), (0.4239, -0.6344, 1.573), (0.292, -0.7049, -1.573), (0.292, -0.7049, 1.573), (0.1489, -0.7483, -1.573), (0.1489, -0.7483, 1.573), (4.155e-10, -0.763, -1.573), (4.155e-10, -0.763, 1.573), (-0.1489, -0.7483, -1.573), (-0.1489, -0.7483, 1.573), (-0.292, -0.7049, -1.573), (-0.292, -0.7049, 1.573), (-0.4239, -0.6344, -1.573), (-0.4239, -0.6344, 1.573), (-0.5395, -0.5395, -1.573), (-0.5395, -0.5395, 1.573), (-0.6344, -0.4239, -1.573), (-0.6344, -0.4239, 1.573), (-0.7049, -0.292, -1.573), (-0.7049, -0.292, 1.573), (-0.7483, -0.1489, -1.573), (-0.7483, -0.1489, 1.573), (-0.763, -1.246e-09, -1.573), (-0.763, -1.246e-09, 1.573), (-0.7483, 0.1489, -1.573), (-0.7483, 0.1489, 1.573), (-0.7049, 0.292, -1.573), (-0.7049, 0.292, 1.573), (-0.6344, 0.4239, -1.573), (-0.6344, 0.4239, 1.573), (-0.5395, 0.5395, -1.573), (-0.5395, 0.5395, 1.573), (-0.4239, 0.6344, -1.573), (-0.4239, 0.6344, 1.573), (-0.292, 0.7049, -1.573), (-0.292, 0.7049, 1.573), (-0.1489, 0.7483, -1.573), (-0.1489, 0.7483, 1.573)], [], [(0, 1, 3, 2), (2, 3, 5, 4), (4, 5, 7, 6), (6, 7, 9, 8), (8, 9, 11, 10), (10, 11, 13, 12), (12, 13, 15, 14), (14, 15, 17, 16), (16, 17, 19, 18), (18, 19, 21, 20), (20, 21, 23, 22), (22, 23, 25, 24), (24, 25, 27, 26), (26, 27, 29, 28), (28, 29, 31, 30), (30, 31, 33, 32), (32, 33, 35, 34), (34, 35, 37, 36), (36, 37, 39, 38), (38, 39, 41, 40), (40, 41, 43, 42), (42, 43, 45, 44), (44, 45, 47, 46), (46, 47, 49, 48), (48, 49, 51, 50), (50, 51, 53, 52), (52, 53, 55, 54), (54, 55, 57, 56), (56, 57, 59, 58), (58, 59, 61, 60), (3, 1, 63, 61, 59, 57, 55, 53, 51, 49, 47, 45, 43, 41, 39, 37, 35, 33, 31, 29, 27, 25, 23, 21, 19, 17, 15, 13, 11, 9, 7, 5), (60, 61, 63, 62), (62, 63, 1, 0), (0, 2, 4, 6, 8, 10, 12, 14, 16, 18, 20, 22, 24, 26, 28, 30, 32, 34, 36, 38, 40, 42, 44, 46, 48, 50, 52, 54, 56, 58, 60, 62)])
_uv = me_cylinder_001.uv_layers.new(name='UVMap')
_uv.uv.foreach_set('vector', [1.0, 0.5, 1.0, 1.0, 0.9688, 1.0, 0.9688, 0.5, 0.9688, 0.5, 0.9688, 1.0, 0.9375, 1.0, 0.9375, 0.5, 0.9375, 0.5, 0.9375, 1.0, 0.9062, 1.0, 0.9062, 0.5, 0.9062, 0.5, 0.9062, 1.0, 0.875, 1.0, 0.875, 0.5, 0.875, 0.5, 0.875, 1.0, 0.8438, 1.0, 0.8438, 0.5, 0.8438, 0.5, 0.8438, 1.0, 0.8125, 1.0, 0.8125, 0.5, 0.8125, 0.5, 0.8125, 1.0, 0.7812, 1.0, 0.7812, 0.5, 0.7812, 0.5, 0.7812, 1.0, 0.75, 1.0, 0.75, 0.5, 0.75, 0.5, 0.75, 1.0, 0.7188, 1.0, 0.7188, 0.5, 0.7188, 0.5, 0.7188, 1.0, 0.6875, 1.0, 0.6875, 0.5, 0.6875, 0.5, 0.6875, 1.0, 0.6562, 1.0, 0.6562, 0.5, 0.6562, 0.5, 0.6562, 1.0, 0.625, 1.0, 0.625, 0.5, 0.625, 0.5, 0.625, 1.0, 0.5938, 1.0, 0.5938, 0.5, 0.5938, 0.5, 0.5938, 1.0, 0.5625, 1.0, 0.5625, 0.5, 0.5625, 0.5, 0.5625, 1.0, 0.5312, 1.0, 0.5312, 0.5, 0.5312, 0.5, 0.5312, 1.0, 0.5, 1.0, 0.5, 0.5, 0.5, 0.5, 0.5, 1.0, 0.4688, 1.0, 0.4688, 0.5, 0.4688, 0.5, 0.4688, 1.0, 0.4375, 1.0, 0.4375, 0.5, 0.4375, 0.5, 0.4375, 1.0, 0.4062, 1.0, 0.4062, 0.5, 0.4062, 0.5, 0.4062, 1.0, 0.375, 1.0, 0.375, 0.5, 0.375, 0.5, 0.375, 1.0, 0.3438, 1.0, 0.3438, 0.5, 0.3438, 0.5, 0.3438, 1.0, 0.3125, 1.0, 0.3125, 0.5, 0.3125, 0.5, 0.3125, 1.0, 0.2812, 1.0, 0.2812, 0.5, 0.2812, 0.5, 0.2812, 1.0, 0.25, 1.0, 0.25, 0.5, 0.25, 0.5, 0.25, 1.0, 0.2188, 1.0, 0.2188, 0.5, 0.2188, 0.5, 0.2188, 1.0, 0.1875, 1.0, 0.1875, 0.5, 0.1875, 0.5, 0.1875, 1.0, 0.1562, 1.0, 0.1562, 0.5, 0.1562, 0.5, 0.1562, 1.0, 0.125, 1.0, 0.125, 0.5, 0.125, 0.5, 0.125, 1.0, 0.09375, 1.0, 0.09375, 0.5, 0.09375, 0.5, 0.09375, 1.0, 0.0625, 1.0, 0.0625, 0.5, 0.2968, 0.4854, 0.25, 0.49, 0.2032, 0.4854, 0.1582, 0.4717, 0.1167, 0.4496, 0.08029, 0.4197, 0.05045, 0.3833, 0.02827, 0.3418, 0.01461, 0.2968, 0.01, 0.25, 0.01461, 0.2032, 0.02827, 0.1582, 0.05045, 0.1167, 0.08029, 0.08029, 0.1167, 0.05045, 0.1582, 0.02827, 0.2032, 0.01461, 0.25, 0.01, 0.2968, 0.01461, 0.3418, 0.02827, 0.3833, 0.05045, 0.4197, 0.08029, 0.4496, 0.1167, 0.4717, 0.1582, 0.4854, 0.2032, 0.49, 0.25, 0.4854, 0.2968, 0.4717, 0.3418, 0.4496, 0.3833, 0.4197, 0.4197, 0.3833, 0.4496, 0.3418, 0.4717, 0.0625, 0.5, 0.0625, 1.0, 0.03125, 1.0, 0.03125, 0.5, 0.03125, 0.5, 0.03125, 1.0, 0.0, 1.0, 0.0, 0.5, 0.75, 0.49, 0.7968, 0.4854, 0.8418, 0.4717, 0.8833, 0.4496, 0.9197, 0.4197, 0.9496, 0.3833, 0.9717, 0.3418, 0.9854, 0.2968, 0.99, 0.25, 0.9854, 0.2032, 0.9717, 0.1582, 0.9496, 0.1167, 0.9197, 0.08029, 0.8833, 0.05045, 0.8418, 0.02827, 0.7968, 0.01461, 0.75, 0.01, 0.7032, 0.01461, 0.6582, 0.02827, 0.6167, 0.05045, 0.5803, 0.08029, 0.5504, 0.1167, 0.5283, 0.1582, 0.5146, 0.2032, 0.51, 0.25, 0.5146, 0.2968, 0.5283, 0.3418, 0.5504, 0.3833, 0.5803, 0.4197, 0.6167, 0.4496, 0.6582, 0.4717, 0.7032, 0.4854])
me_cylinder_001.update()
me_cylinder_002 = bpy.data.meshes.new('Cylinder.002')
me_cylinder_002.from_pydata([(-0.02019, -0.5471, 1.327), (-0.02019, -0.5471, 1.382), (-0.005825, -0.5485, 1.327), (-0.005825, -0.5485, 1.382), (0.007985, -0.5527, 1.327), (0.007985, -0.5527, 1.382), (0.02071, -0.5595, 1.327), (0.02071, -0.5595, 1.382), (0.03187, -0.5686, 1.327), (0.03187, -0.5686, 1.382), (0.04102, -0.5798, 1.327), (0.04102, -0.5798, 1.382), (0.04783, -0.5925, 1.327), (0.04783, -0.5925, 1.382), (0.05201, -0.6063, 1.327), (0.05201, -0.6063, 1.382), (0.05343, -0.6207, 1.327), (0.05343, -0.6207, 1.382), (0.05201, -0.6351, 1.327), (0.05201, -0.6351, 1.382), (0.04783, -0.6489, 1.327), (0.04783, -0.6489, 1.382), (0.04102, -0.6616, 1.327), (0.04102, -0.6616, 1.382), (0.03187, -0.6728, 1.327), (0.03187, -0.6728, 1.382), (0.02071, -0.6819, 1.327), (0.02071, -0.6819, 1.382), (0.007985, -0.6887, 1.327), (0.007985, -0.6887, 1.382), (-0.005825, -0.6929, 1.327), (-0.005825, -0.6929, 1.382), (-0.02019, -0.6943, 1.327), (-0.02019, -0.6943, 1.382), (-0.03455, -0.6929, 1.327), (-0.03455, -0.6929, 1.382), (-0.04836, -0.6887, 1.327), (-0.04836, -0.6887, 1.382), (-0.06109, -0.6819, 1.327), (-0.06109, -0.6819, 1.382), (-0.07224, -0.6728, 1.327), (-0.07224, -0.6728, 1.382), (-0.0814, -0.6616, 1.327), (-0.0814, -0.6616, 1.382), (-0.0882, -0.6489, 1.327), (-0.0882, -0.6489, 1.382), (-0.09239, -0.6351, 1.327), (-0.09239, -0.6351, 1.382), (-0.0938, -0.6207, 1.327), (-0.0938, -0.6207, 1.382), (-0.09239, -0.6063, 1.327), (-0.09239, -0.6063, 1.382), (-0.0882, -0.5925, 1.327), (-0.0882, -0.5925, 1.382), (-0.0814, -0.5798, 1.327), (-0.0814, -0.5798, 1.382), (-0.07224, -0.5686, 1.327), (-0.07224, -0.5686, 1.382), (-0.06109, -0.5595, 1.327), (-0.06109, -0.5595, 1.382), (-0.04836, -0.5527, 1.327), (-0.04836, -0.5527, 1.382), (-0.03455, -0.5485, 1.327), (-0.03455, -0.5485, 1.382)], [], [(0, 1, 3, 2), (2, 3, 5, 4), (4, 5, 7, 6), (6, 7, 9, 8), (8, 9, 11, 10), (10, 11, 13, 12), (12, 13, 15, 14), (14, 15, 17, 16), (16, 17, 19, 18), (18, 19, 21, 20), (20, 21, 23, 22), (22, 23, 25, 24), (24, 25, 27, 26), (26, 27, 29, 28), (28, 29, 31, 30), (30, 31, 33, 32), (32, 33, 35, 34), (34, 35, 37, 36), (36, 37, 39, 38), (38, 39, 41, 40), (40, 41, 43, 42), (42, 43, 45, 44), (44, 45, 47, 46), (46, 47, 49, 48), (48, 49, 51, 50), (50, 51, 53, 52), (52, 53, 55, 54), (54, 55, 57, 56), (56, 57, 59, 58), (58, 59, 61, 60), (3, 1, 63, 61, 59, 57, 55, 53, 51, 49, 47, 45, 43, 41, 39, 37, 35, 33, 31, 29, 27, 25, 23, 21, 19, 17, 15, 13, 11, 9, 7, 5), (60, 61, 63, 62), (62, 63, 1, 0), (0, 2, 4, 6, 8, 10, 12, 14, 16, 18, 20, 22, 24, 26, 28, 30, 32, 34, 36, 38, 40, 42, 44, 46, 48, 50, 52, 54, 56, 58, 60, 62)])
_uv = me_cylinder_002.uv_layers.new(name='UVMap')
_uv.uv.foreach_set('vector', [1.0, 0.5, 1.0, 1.0, 0.9688, 1.0, 0.9688, 0.5, 0.9688, 0.5, 0.9688, 1.0, 0.9375, 1.0, 0.9375, 0.5, 0.9375, 0.5, 0.9375, 1.0, 0.9062, 1.0, 0.9062, 0.5, 0.9062, 0.5, 0.9062, 1.0, 0.875, 1.0, 0.875, 0.5, 0.875, 0.5, 0.875, 1.0, 0.8438, 1.0, 0.8438, 0.5, 0.8438, 0.5, 0.8438, 1.0, 0.8125, 1.0, 0.8125, 0.5, 0.8125, 0.5, 0.8125, 1.0, 0.7812, 1.0, 0.7812, 0.5, 0.7812, 0.5, 0.7812, 1.0, 0.75, 1.0, 0.75, 0.5, 0.75, 0.5, 0.75, 1.0, 0.7188, 1.0, 0.7188, 0.5, 0.7188, 0.5, 0.7188, 1.0, 0.6875, 1.0, 0.6875, 0.5, 0.6875, 0.5, 0.6875, 1.0, 0.6562, 1.0, 0.6562, 0.5, 0.6562, 0.5, 0.6562, 1.0, 0.625, 1.0, 0.625, 0.5, 0.625, 0.5, 0.625, 1.0, 0.5938, 1.0, 0.5938, 0.5, 0.5938, 0.5, 0.5938, 1.0, 0.5625, 1.0, 0.5625, 0.5, 0.5625, 0.5, 0.5625, 1.0, 0.5312, 1.0, 0.5312, 0.5, 0.5312, 0.5, 0.5312, 1.0, 0.5, 1.0, 0.5, 0.5, 0.5, 0.5, 0.5, 1.0, 0.4688, 1.0, 0.4688, 0.5, 0.4688, 0.5, 0.4688, 1.0, 0.4375, 1.0, 0.4375, 0.5, 0.4375, 0.5, 0.4375, 1.0, 0.4062, 1.0, 0.4062, 0.5, 0.4062, 0.5, 0.4062, 1.0, 0.375, 1.0, 0.375, 0.5, 0.375, 0.5, 0.375, 1.0, 0.3438, 1.0, 0.3438, 0.5, 0.3438, 0.5, 0.3438, 1.0, 0.3125, 1.0, 0.3125, 0.5, 0.3125, 0.5, 0.3125, 1.0, 0.2812, 1.0, 0.2812, 0.5, 0.2812, 0.5, 0.2812, 1.0, 0.25, 1.0, 0.25, 0.5, 0.25, 0.5, 0.25, 1.0, 0.2188, 1.0, 0.2188, 0.5, 0.2188, 0.5, 0.2188, 1.0, 0.1875, 1.0, 0.1875, 0.5, 0.1875, 0.5, 0.1875, 1.0, 0.1562, 1.0, 0.1562, 0.5, 0.1562, 0.5, 0.1562, 1.0, 0.125, 1.0, 0.125, 0.5, 0.125, 0.5, 0.125, 1.0, 0.09375, 1.0, 0.09375, 0.5, 0.09375, 0.5, 0.09375, 1.0, 0.0625, 1.0, 0.0625, 0.5, 0.2968, 0.4854, 0.25, 0.49, 0.2032, 0.4854, 0.1582, 0.4717, 0.1167, 0.4496, 0.08029, 0.4197, 0.05045, 0.3833, 0.02827, 0.3418, 0.01461, 0.2968, 0.01, 0.25, 0.01461, 0.2032, 0.02827, 0.1582, 0.05045, 0.1167, 0.08029, 0.08029, 0.1167, 0.05045, 0.1582, 0.02827, 0.2032, 0.01461, 0.25, 0.01, 0.2968, 0.01461, 0.3418, 0.02827, 0.3833, 0.05045, 0.4197, 0.08029, 0.4496, 0.1167, 0.4717, 0.1582, 0.4854, 0.2032, 0.49, 0.25, 0.4854, 0.2968, 0.4717, 0.3418, 0.4496, 0.3833, 0.4197, 0.4197, 0.3833, 0.4496, 0.3418, 0.4717, 0.0625, 0.5, 0.0625, 1.0, 0.03125, 1.0, 0.03125, 0.5, 0.03125, 0.5, 0.03125, 1.0, 0.0, 1.0, 0.0, 0.5, 0.75, 0.49, 0.7968, 0.4854, 0.8418, 0.4717, 0.8833, 0.4496, 0.9197, 0.4197, 0.9496, 0.3833, 0.9717, 0.3418, 0.9854, 0.2968, 0.99, 0.25, 0.9854, 0.2032, 0.9717, 0.1582, 0.9496, 0.1167, 0.9197, 0.08029, 0.8833, 0.05045, 0.8418, 0.02827, 0.7968, 0.01461, 0.75, 0.01, 0.7032, 0.01461, 0.6582, 0.02827, 0.6167, 0.05045, 0.5803, 0.08029, 0.5504, 0.1167, 0.5283, 0.1582, 0.5146, 0.2032, 0.51, 0.25, 0.5146, 0.2968, 0.5283, 0.3418, 0.5504, 0.3833, 0.5803, 0.4197, 0.6167, 0.4496, 0.6582, 0.4717, 0.7032, 0.4854])
me_cylinder_002.update()

# ---- objects
ob_light = bpy.data.objects.new('Light', light_light)
ob_camera = bpy.data.objects.new('Camera', cam_camera)
ob_plane = bpy.data.objects.new('Plane', me_plane)
ob_empty = bpy.data.objects.new('Empty', None)
ob_cylinder = bpy.data.objects.new('Cylinder', me_cylinder)
ob_plane_001 = bpy.data.objects.new('Plane.001', me_plane_001)
ob_cylinder_001 = bpy.data.objects.new('Cylinder.001', me_cylinder_001)
ob_cylinder_002 = bpy.data.objects.new('Cylinder.002', me_cylinder_002)

# ---- transforms, parenting, visibility, modifiers, constraints
ob_light.location = (4.076, 1.005, 5.904)
ob_light.rotation_euler = (0.6503, 0.05522, 1.866)
ob_light.lock_rotations_4d = False
ob_light.empty_display_type = 'ARROWS'
ob_light.color = (0.0, 0.0, 0.0, 0.0)
ob_light.lineart.crease_threshold = 0.0
ob_camera.location = (7.359, -6.926, 4.958)
ob_camera.rotation_euler = (1.109, 0.0, 0.8149)
ob_camera.lock_rotations_4d = False
ob_camera.empty_display_type = 'ARROWS'
ob_camera.color = (0.0, 0.0, 0.0, 0.0)
ob_camera.display_type = 'WIRE'
ob_camera.lineart.crease_threshold = 0.0
ob_plane.location = (0.0, 0.0, 0.0)
ob_plane.scale = (1.0, 1.0, 1.0)
_m = ob_plane.modifiers.new('Solidify', 'SOLIDIFY')
_m.thickness = 0.1
_m = ob_plane.modifiers.new('Bevel', 'BEVEL')
_m.width = 0.05
_m.width_pct = 0.05
_m.segments = 4
_m = ob_plane.modifiers.new('SimpleDeform', 'SIMPLE_DEFORM')
_m.deform_method = 'BEND'
_m.factor = -0.5079
_m.angle = -0.5079
_m = ob_plane.modifiers.new('Array', 'ARRAY')
_m.count = 20
_m.use_relative_offset = False
_m.relative_offset_displace = (-1.3, 0.0, 0.0)
_m.use_object_offset = True
_m.offset_object = ob_empty
ob_empty.location = (0.0, 0.0, 0.0)
ob_empty.rotation_euler = (0.0, 0.0, 0.3142)
ob_empty.empty_display_type = 'ARROWS'
ob_cylinder.location = (0.0, 0.0, 0.0)
_m = ob_cylinder.modifiers.new('Mirror', 'MIRROR')
_m.use_axis = (False, False, True)
_m.mirror_object = ob_empty
ob_plane_001.location = (0.0, 0.0, 0.0)
ob_plane_001.scale = (1.0, 1.0, 1.0)
_m = ob_plane_001.modifiers.new('Solidify', 'SOLIDIFY')
_m.thickness = 0.1
_m = ob_plane_001.modifiers.new('Bevel', 'BEVEL')
_m.width = 0.05
_m.width_pct = 0.05
_m.segments = 4
_m = ob_plane_001.modifiers.new('Array', 'ARRAY')
_m.count = 8
_m.relative_offset_displace = (-1.0, 0.0, 0.0)
_m = ob_plane_001.modifiers.new('Boolean', 'BOOLEAN')
_m.object = ob_cylinder_001
_m.operation = 'INTERSECT'
_m = ob_plane_001.modifiers.new('Mirror', 'MIRROR')
_m.use_axis = (False, False, True)
ob_cylinder_001.location = (0.0, 0.0, 0.3142)
ob_cylinder_002.location = (0.0, 0.0, 0.0)

# ---- collection membership
col_collection.objects.link(ob_light)
col_collection.objects.link(ob_camera)
col_collection.objects.link(ob_plane)
col_collection.objects.link(ob_empty)
col_collection.objects.link(ob_cylinder)
col_collection.objects.link(ob_plane_001)
col_collection.objects.link(ob_cylinder_001)
col_collection.objects.link(ob_cylinder_002)

# ---- scene / render settings (as saved in the file)
scene.camera = ob_camera
scene.frame_start = 1; scene.frame_end = 250; scene.frame_set(207)
scene.render.engine = 'BLENDER_EEVEE_NEXT'
bpy.context.view_layer.update()
